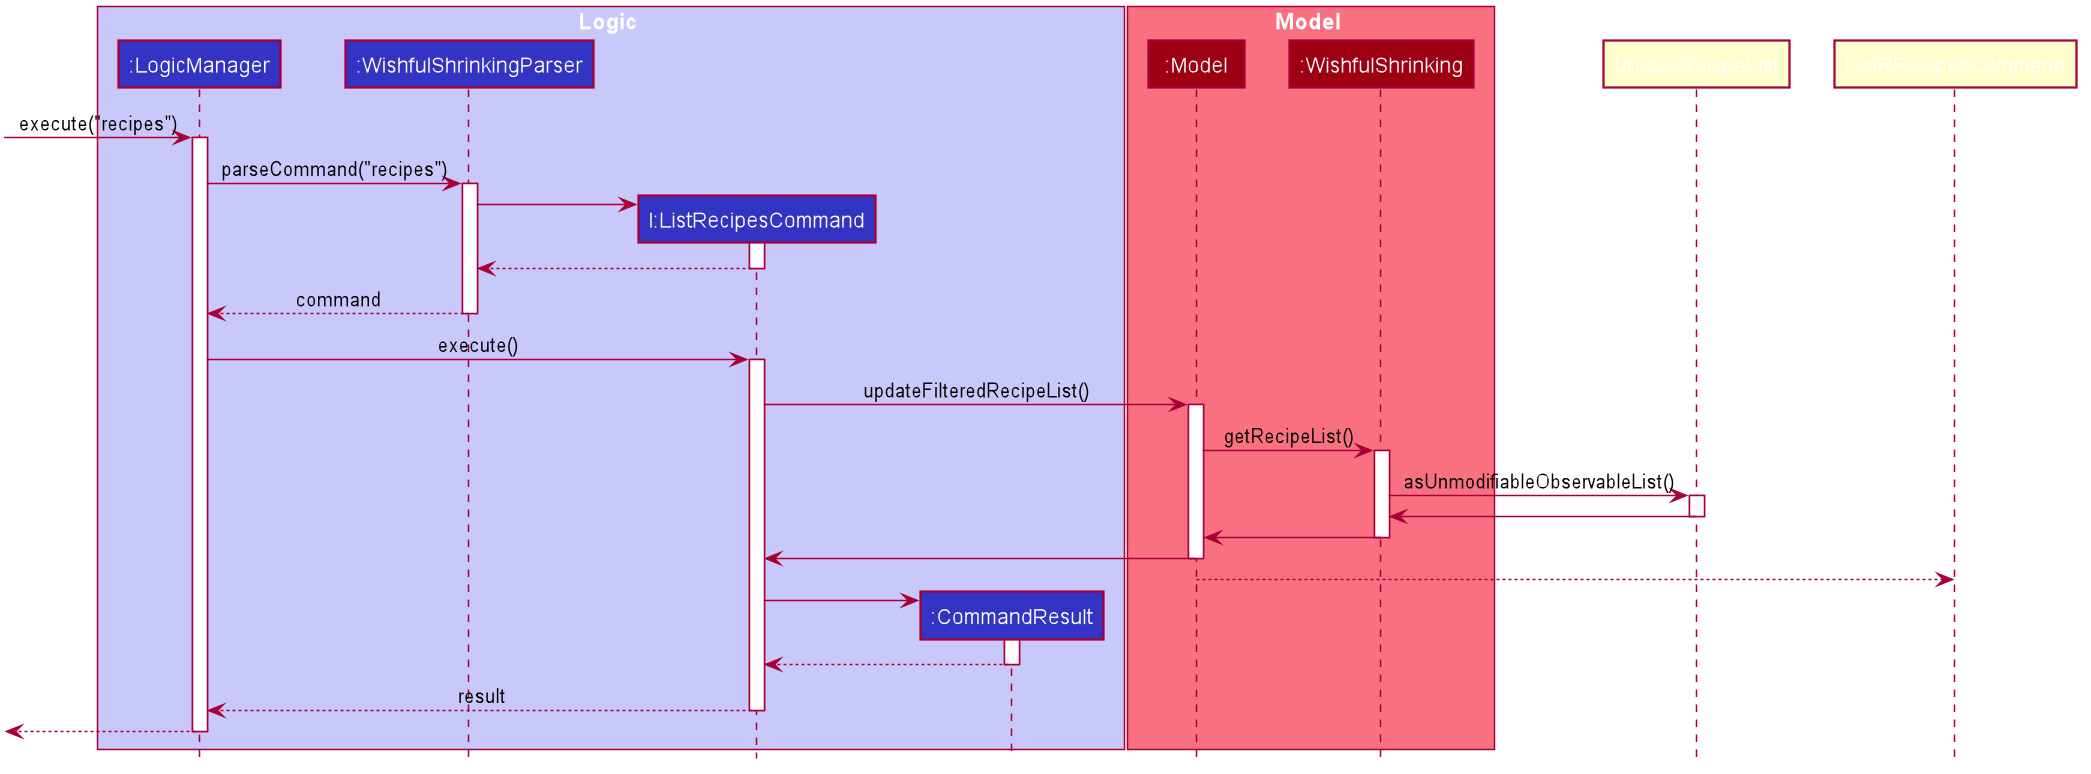

The diagram above was rendered by PlantUML. Its source (embedded in the PNG):
@startuml








skinparam BackgroundColor #FFFFFFF

skinparam Shadowing false

skinparam Class {
    FontColor #FFFFFF
    BorderThickness 1
    BorderColor #FFFFFF
    StereotypeFontColor #FFFFFF
    FontName Arial
}

skinparam Actor {
    BorderColor #000000
    Color #000000
    FontName Arial
}

skinparam Sequence {
    MessageAlign center
    BoxFontSize 15
    BoxPadding 0
    BoxFontColor #FFFFFF
    FontName Arial
}

skinparam Participant {
    FontColor #FFFFFFF
    Padding 20
}

skinparam MinClassWidth 50
skinparam ParticipantPadding 10
skinparam Shadowing false
skinparam DefaultTextAlignment center
skinparam packageStyle Rectangle

hide footbox
hide members
hide circle

box Logic #C8C8FA
participant ":LogicManager" as LogicManager #3333C4
participant ":WishfulShrinkingParser" as WishfulShrinkingParser #3333C4
participant "l:ListRecipesCommand" as ListRecipesCommand #3333C4
participant ":CommandResult" as CommandResult #3333C4
end box

box Model #F97181
participant ":Model" as Model #9D0012
participant ":WishfulShrinking" as WishfulShrinking #9D0012
end box

[-> LogicManager : execute("recipes")
activate LogicManager

LogicManager -> WishfulShrinkingParser : parseCommand("recipes")
activate WishfulShrinkingParser

create ListRecipesCommand
WishfulShrinkingParser -> ListRecipesCommand
activate ListRecipesCommand

ListRecipesCommand --> WishfulShrinkingParser
deactivate ListRecipesCommand

WishfulShrinkingParser --> LogicManager : command
deactivate WishfulShrinkingParser

LogicManager -> ListRecipesCommand : execute()
activate ListRecipesCommand

ListRecipesCommand -> Model : updateFilteredRecipeList()
activate Model

Model -> WishfulShrinking : getRecipeList()
activate WishfulShrinking

WishfulShrinking -> UniqueRecipeList : asUnmodifiableObservableList()
activate UniqueRecipeList

UniqueRecipeList -> WishfulShrinking
deactivate UniqueRecipeList

WishfulShrinking -> Model
deactivate WishfulShrinking

Model -> ListRecipesCommand
deactivate Model

Model --> ListRRecipesCommand
deactivate Model

create CommandResult
ListRecipesCommand -> CommandResult
activate CommandResult

CommandResult --> ListRecipesCommand
deactivate CommandResult

ListRecipesCommand --> LogicManager : result
deactivate ListRecipesCommand

[<--LogicManager
deactivate LogicManager
@enduml